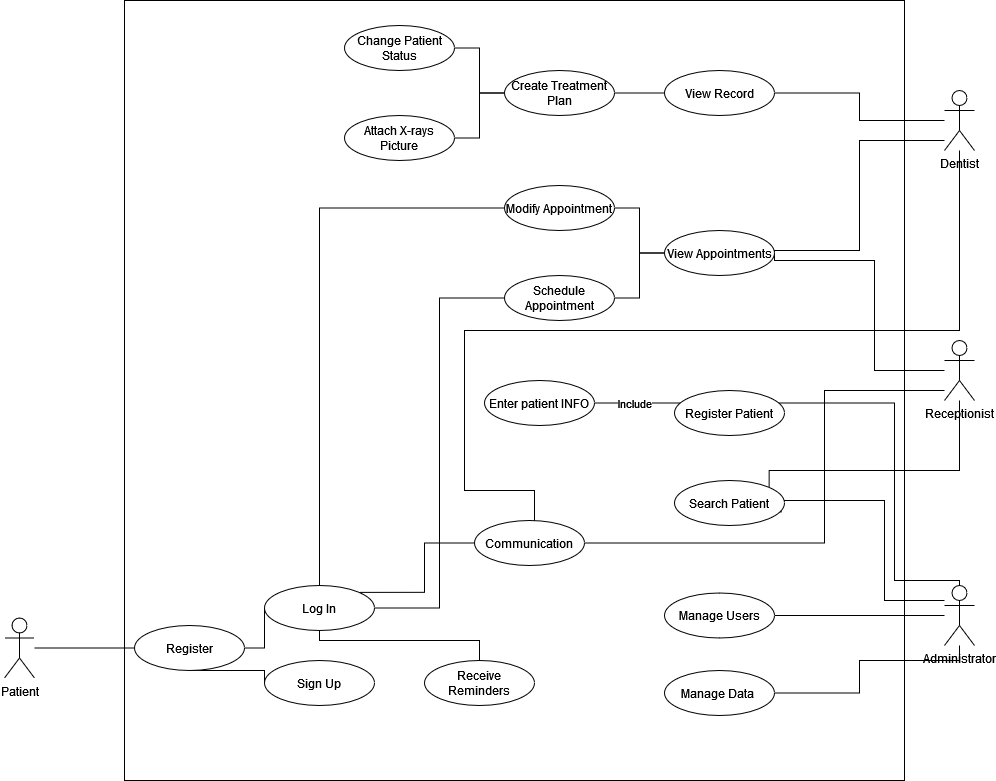

The diagram above was exported from draw.io. Its source (the exported page's mxGraphModel, read from the mxfile embedded in the PNG):
<mxGraphModel dx="1990" dy="1173" grid="1" gridSize="10" guides="1" tooltips="1" connect="1" arrows="1" fold="1" page="1" pageScale="1" pageWidth="850" pageHeight="1100" math="0" shadow="0">
  <root>
    <mxCell id="0" />
    <mxCell id="1" parent="0" />
    <mxCell id="0n7Az4VLLmkUhGDojzqw-1" value="" style="whiteSpace=wrap;html=1;aspect=fixed;" parent="1" vertex="1">
      <mxGeometry x="160" y="70" width="780" height="780" as="geometry" />
    </mxCell>
    <mxCell id="0n7Az4VLLmkUhGDojzqw-20" style="rounded=0;orthogonalLoop=1;jettySize=auto;html=1;entryX=1;entryY=0.5;entryDx=0;entryDy=0;edgeStyle=orthogonalEdgeStyle;endArrow=none;endFill=0;" parent="1" source="0n7Az4VLLmkUhGDojzqw-2" target="0n7Az4VLLmkUhGDojzqw-6" edge="1">
      <mxGeometry relative="1" as="geometry">
        <mxPoint x="970" y="210" as="sourcePoint" />
      </mxGeometry>
    </mxCell>
    <mxCell id="0n7Az4VLLmkUhGDojzqw-29" style="edgeStyle=orthogonalEdgeStyle;shape=connector;rounded=0;orthogonalLoop=1;jettySize=auto;html=1;entryX=1;entryY=0.5;entryDx=0;entryDy=0;labelBackgroundColor=default;strokeColor=default;fontFamily=Helvetica;fontSize=11;fontColor=default;endArrow=none;endFill=0;" parent="1" source="0n7Az4VLLmkUhGDojzqw-2" target="0n7Az4VLLmkUhGDojzqw-8" edge="1">
      <mxGeometry relative="1" as="geometry">
        <Array as="points">
          <mxPoint x="895" y="210" />
          <mxPoint x="895" y="320" />
          <mxPoint x="810" y="320" />
        </Array>
      </mxGeometry>
    </mxCell>
    <mxCell id="0n7Az4VLLmkUhGDojzqw-64" style="edgeStyle=orthogonalEdgeStyle;shape=connector;rounded=0;orthogonalLoop=1;jettySize=auto;html=1;labelBackgroundColor=default;strokeColor=default;fontFamily=Helvetica;fontSize=11;fontColor=default;endArrow=classic;entryX=1;entryY=0.5;entryDx=0;entryDy=0;" parent="1" source="0n7Az4VLLmkUhGDojzqw-2" target="0n7Az4VLLmkUhGDojzqw-60" edge="1">
      <mxGeometry relative="1" as="geometry">
        <Array as="points">
          <mxPoint x="995" y="400" />
          <mxPoint x="500" y="400" />
          <mxPoint x="500" y="560" />
          <mxPoint x="570" y="560" />
          <mxPoint x="570" y="613" />
        </Array>
      </mxGeometry>
    </mxCell>
    <mxCell id="0n7Az4VLLmkUhGDojzqw-2" value="Dentist" style="shape=umlActor;verticalLabelPosition=bottom;verticalAlign=top;html=1;outlineConnect=0;" parent="1" vertex="1">
      <mxGeometry x="980" y="160" width="30" height="60" as="geometry" />
    </mxCell>
    <mxCell id="0n7Az4VLLmkUhGDojzqw-30" style="edgeStyle=orthogonalEdgeStyle;shape=connector;rounded=0;orthogonalLoop=1;jettySize=auto;html=1;entryX=1;entryY=0.5;entryDx=0;entryDy=0;labelBackgroundColor=default;strokeColor=default;fontFamily=Helvetica;fontSize=11;fontColor=default;endArrow=none;endFill=0;" parent="1" source="0n7Az4VLLmkUhGDojzqw-3" target="0n7Az4VLLmkUhGDojzqw-8" edge="1">
      <mxGeometry relative="1" as="geometry">
        <Array as="points">
          <mxPoint x="910" y="440" />
          <mxPoint x="910" y="330" />
          <mxPoint x="810" y="330" />
        </Array>
      </mxGeometry>
    </mxCell>
    <mxCell id="0n7Az4VLLmkUhGDojzqw-42" style="edgeStyle=orthogonalEdgeStyle;shape=connector;rounded=0;orthogonalLoop=1;jettySize=auto;html=1;entryX=1;entryY=0;entryDx=0;entryDy=0;labelBackgroundColor=default;strokeColor=default;fontFamily=Helvetica;fontSize=11;fontColor=default;endArrow=none;endFill=0;" parent="1" source="0n7Az4VLLmkUhGDojzqw-3" target="0n7Az4VLLmkUhGDojzqw-41" edge="1">
      <mxGeometry relative="1" as="geometry">
        <Array as="points">
          <mxPoint x="995" y="540" />
          <mxPoint x="805" y="540" />
        </Array>
      </mxGeometry>
    </mxCell>
    <mxCell id="0n7Az4VLLmkUhGDojzqw-63" style="edgeStyle=orthogonalEdgeStyle;shape=connector;rounded=0;orthogonalLoop=1;jettySize=auto;html=1;entryX=1;entryY=0.5;entryDx=0;entryDy=0;labelBackgroundColor=default;strokeColor=default;fontFamily=Helvetica;fontSize=11;fontColor=default;endArrow=none;endFill=0;" parent="1" source="0n7Az4VLLmkUhGDojzqw-3" target="0n7Az4VLLmkUhGDojzqw-60" edge="1">
      <mxGeometry relative="1" as="geometry">
        <Array as="points">
          <mxPoint x="860" y="460" />
          <mxPoint x="860" y="613" />
        </Array>
      </mxGeometry>
    </mxCell>
    <mxCell id="0n7Az4VLLmkUhGDojzqw-3" value="Receptionist" style="shape=umlActor;verticalLabelPosition=bottom;verticalAlign=top;html=1;outlineConnect=0;" parent="1" vertex="1">
      <mxGeometry x="980" y="410" width="30" height="60" as="geometry" />
    </mxCell>
    <mxCell id="0n7Az4VLLmkUhGDojzqw-33" style="edgeStyle=orthogonalEdgeStyle;shape=connector;rounded=0;orthogonalLoop=1;jettySize=auto;html=1;entryX=1;entryY=0.5;entryDx=0;entryDy=0;labelBackgroundColor=default;strokeColor=default;fontFamily=Helvetica;fontSize=11;fontColor=default;endArrow=none;endFill=0;" parent="1" source="0n7Az4VLLmkUhGDojzqw-4" target="0n7Az4VLLmkUhGDojzqw-16" edge="1">
      <mxGeometry relative="1" as="geometry">
        <Array as="points">
          <mxPoint x="950" y="685" />
          <mxPoint x="950" y="685" />
        </Array>
      </mxGeometry>
    </mxCell>
    <mxCell id="0n7Az4VLLmkUhGDojzqw-34" style="edgeStyle=orthogonalEdgeStyle;shape=connector;rounded=0;orthogonalLoop=1;jettySize=auto;html=1;entryX=1;entryY=0.5;entryDx=0;entryDy=0;labelBackgroundColor=default;strokeColor=default;fontFamily=Helvetica;fontSize=11;fontColor=default;endArrow=none;endFill=0;" parent="1" source="0n7Az4VLLmkUhGDojzqw-4" target="0n7Az4VLLmkUhGDojzqw-32" edge="1">
      <mxGeometry relative="1" as="geometry">
        <Array as="points">
          <mxPoint x="995" y="730" />
          <mxPoint x="895" y="730" />
          <mxPoint x="895" y="763" />
        </Array>
      </mxGeometry>
    </mxCell>
    <mxCell id="0n7Az4VLLmkUhGDojzqw-35" style="edgeStyle=orthogonalEdgeStyle;shape=connector;rounded=0;orthogonalLoop=1;jettySize=auto;html=1;entryX=0.977;entryY=0.696;entryDx=0;entryDy=0;labelBackgroundColor=default;strokeColor=default;fontFamily=Helvetica;fontSize=11;fontColor=default;endArrow=none;endFill=0;entryPerimeter=0;" parent="1" source="0n7Az4VLLmkUhGDojzqw-4" target="0n7Az4VLLmkUhGDojzqw-41" edge="1">
      <mxGeometry relative="1" as="geometry">
        <mxPoint x="630" y="562.5" as="targetPoint" />
        <Array as="points">
          <mxPoint x="920" y="670" />
          <mxPoint x="920" y="570" />
          <mxPoint x="810" y="570" />
          <mxPoint x="810" y="581" />
        </Array>
      </mxGeometry>
    </mxCell>
    <mxCell id="0n7Az4VLLmkUhGDojzqw-37" style="edgeStyle=orthogonalEdgeStyle;shape=connector;rounded=0;orthogonalLoop=1;jettySize=auto;html=1;entryX=1;entryY=0.5;entryDx=0;entryDy=0;labelBackgroundColor=default;strokeColor=default;fontFamily=Helvetica;fontSize=11;fontColor=default;endArrow=none;endFill=0;" parent="1" source="0n7Az4VLLmkUhGDojzqw-4" target="0n7Az4VLLmkUhGDojzqw-31" edge="1">
      <mxGeometry relative="1" as="geometry">
        <Array as="points">
          <mxPoint x="995" y="650" />
          <mxPoint x="930" y="650" />
          <mxPoint x="930" y="473" />
        </Array>
      </mxGeometry>
    </mxCell>
    <mxCell id="0n7Az4VLLmkUhGDojzqw-40" value="Include" style="edgeLabel;html=1;align=center;verticalAlign=middle;resizable=0;points=[];fontSize=11;fontFamily=Helvetica;fontColor=default;" parent="0n7Az4VLLmkUhGDojzqw-37" vertex="1" connectable="0">
      <mxGeometry x="0.8575" relative="1" as="geometry">
        <mxPoint as="offset" />
      </mxGeometry>
    </mxCell>
    <mxCell id="0n7Az4VLLmkUhGDojzqw-4" value="Administrator" style="shape=umlActor;verticalLabelPosition=bottom;verticalAlign=top;html=1;outlineConnect=0;" parent="1" vertex="1">
      <mxGeometry x="980" y="655" width="30" height="60" as="geometry" />
    </mxCell>
    <mxCell id="0n7Az4VLLmkUhGDojzqw-53" style="edgeStyle=orthogonalEdgeStyle;shape=connector;rounded=0;orthogonalLoop=1;jettySize=auto;html=1;entryX=0;entryY=0.5;entryDx=0;entryDy=0;labelBackgroundColor=default;strokeColor=default;fontFamily=Helvetica;fontSize=11;fontColor=default;endArrow=none;endFill=0;" parent="1" source="0n7Az4VLLmkUhGDojzqw-5" target="0n7Az4VLLmkUhGDojzqw-43" edge="1">
      <mxGeometry relative="1" as="geometry" />
    </mxCell>
    <mxCell id="0n7Az4VLLmkUhGDojzqw-5" value="Patient" style="shape=umlActor;verticalLabelPosition=bottom;verticalAlign=top;html=1;outlineConnect=0;" parent="1" vertex="1">
      <mxGeometry x="40" y="687.5" width="30" height="60" as="geometry" />
    </mxCell>
    <mxCell id="0n7Az4VLLmkUhGDojzqw-22" style="edgeStyle=orthogonalEdgeStyle;shape=connector;rounded=0;orthogonalLoop=1;jettySize=auto;html=1;exitX=0;exitY=0.5;exitDx=0;exitDy=0;entryX=1;entryY=0.5;entryDx=0;entryDy=0;labelBackgroundColor=default;strokeColor=default;fontFamily=Helvetica;fontSize=11;fontColor=default;endArrow=none;endFill=0;" parent="1" source="0n7Az4VLLmkUhGDojzqw-6" target="0n7Az4VLLmkUhGDojzqw-7" edge="1">
      <mxGeometry relative="1" as="geometry" />
    </mxCell>
    <mxCell id="0n7Az4VLLmkUhGDojzqw-6" value="View Record" style="ellipse;whiteSpace=wrap;html=1;" parent="1" vertex="1">
      <mxGeometry x="700" y="140" width="110" height="45" as="geometry" />
    </mxCell>
    <mxCell id="0n7Az4VLLmkUhGDojzqw-23" style="edgeStyle=orthogonalEdgeStyle;shape=connector;rounded=0;orthogonalLoop=1;jettySize=auto;html=1;exitX=0;exitY=0.5;exitDx=0;exitDy=0;labelBackgroundColor=default;strokeColor=default;fontFamily=Helvetica;fontSize=11;fontColor=default;endArrow=none;endFill=0;" parent="1" source="0n7Az4VLLmkUhGDojzqw-7" target="0n7Az4VLLmkUhGDojzqw-10" edge="1">
      <mxGeometry relative="1" as="geometry" />
    </mxCell>
    <mxCell id="0n7Az4VLLmkUhGDojzqw-26" style="edgeStyle=orthogonalEdgeStyle;shape=connector;rounded=0;orthogonalLoop=1;jettySize=auto;html=1;exitX=0;exitY=0.5;exitDx=0;exitDy=0;entryX=1;entryY=0.5;entryDx=0;entryDy=0;labelBackgroundColor=default;strokeColor=default;fontFamily=Helvetica;fontSize=11;fontColor=default;endArrow=none;endFill=0;" parent="1" source="0n7Az4VLLmkUhGDojzqw-7" target="0n7Az4VLLmkUhGDojzqw-9" edge="1">
      <mxGeometry relative="1" as="geometry" />
    </mxCell>
    <mxCell id="0n7Az4VLLmkUhGDojzqw-7" value="Create Treatment Plan" style="ellipse;whiteSpace=wrap;html=1;" parent="1" vertex="1">
      <mxGeometry x="540" y="140" width="110" height="45" as="geometry" />
    </mxCell>
    <mxCell id="0n7Az4VLLmkUhGDojzqw-27" style="edgeStyle=orthogonalEdgeStyle;shape=connector;rounded=0;orthogonalLoop=1;jettySize=auto;html=1;exitX=0;exitY=0.5;exitDx=0;exitDy=0;entryX=1;entryY=0.5;entryDx=0;entryDy=0;labelBackgroundColor=default;strokeColor=default;fontFamily=Helvetica;fontSize=11;fontColor=default;endArrow=none;endFill=0;" parent="1" source="0n7Az4VLLmkUhGDojzqw-8" target="0n7Az4VLLmkUhGDojzqw-12" edge="1">
      <mxGeometry relative="1" as="geometry" />
    </mxCell>
    <mxCell id="0n7Az4VLLmkUhGDojzqw-28" style="edgeStyle=orthogonalEdgeStyle;shape=connector;rounded=0;orthogonalLoop=1;jettySize=auto;html=1;entryX=1;entryY=0.5;entryDx=0;entryDy=0;labelBackgroundColor=default;strokeColor=default;fontFamily=Helvetica;fontSize=11;fontColor=default;endArrow=none;endFill=0;" parent="1" source="0n7Az4VLLmkUhGDojzqw-8" target="0n7Az4VLLmkUhGDojzqw-13" edge="1">
      <mxGeometry relative="1" as="geometry" />
    </mxCell>
    <mxCell id="0n7Az4VLLmkUhGDojzqw-8" value="View Appointments" style="ellipse;whiteSpace=wrap;html=1;" parent="1" vertex="1">
      <mxGeometry x="700" y="300" width="110" height="45" as="geometry" />
    </mxCell>
    <mxCell id="0n7Az4VLLmkUhGDojzqw-9" value="Attach X-rays Picture" style="ellipse;whiteSpace=wrap;html=1;" parent="1" vertex="1">
      <mxGeometry x="380" y="185" width="110" height="45" as="geometry" />
    </mxCell>
    <mxCell id="0n7Az4VLLmkUhGDojzqw-10" value="Change Patient Status" style="ellipse;whiteSpace=wrap;html=1;" parent="1" vertex="1">
      <mxGeometry x="380" y="95" width="110" height="45" as="geometry" />
    </mxCell>
    <mxCell id="0n7Az4VLLmkUhGDojzqw-12" value="Modify Appointment" style="ellipse;whiteSpace=wrap;html=1;" parent="1" vertex="1">
      <mxGeometry x="540" y="255" width="110" height="45" as="geometry" />
    </mxCell>
    <mxCell id="0n7Az4VLLmkUhGDojzqw-13" value="Schedule Appointment" style="ellipse;whiteSpace=wrap;html=1;" parent="1" vertex="1">
      <mxGeometry x="540" y="345" width="110" height="45" as="geometry" />
    </mxCell>
    <mxCell id="0n7Az4VLLmkUhGDojzqw-16" value="Manage Users" style="ellipse;whiteSpace=wrap;html=1;" parent="1" vertex="1">
      <mxGeometry x="700" y="662.5" width="110" height="45" as="geometry" />
    </mxCell>
    <mxCell id="0n7Az4VLLmkUhGDojzqw-31" value="Enter patient INFO" style="ellipse;whiteSpace=wrap;html=1;" parent="1" vertex="1">
      <mxGeometry x="520" y="450" width="110" height="45" as="geometry" />
    </mxCell>
    <mxCell id="0n7Az4VLLmkUhGDojzqw-32" value="Manage Data&amp;nbsp;" style="ellipse;whiteSpace=wrap;html=1;" parent="1" vertex="1">
      <mxGeometry x="700" y="740" width="110" height="45" as="geometry" />
    </mxCell>
    <mxCell id="0n7Az4VLLmkUhGDojzqw-39" value="Register Patient" style="ellipse;whiteSpace=wrap;html=1;" parent="1" vertex="1">
      <mxGeometry x="710" y="460" width="110" height="45" as="geometry" />
    </mxCell>
    <mxCell id="0n7Az4VLLmkUhGDojzqw-41" value="Search Patient" style="ellipse;whiteSpace=wrap;html=1;" parent="1" vertex="1">
      <mxGeometry x="710" y="550" width="110" height="45" as="geometry" />
    </mxCell>
    <mxCell id="0n7Az4VLLmkUhGDojzqw-54" style="edgeStyle=orthogonalEdgeStyle;shape=connector;rounded=0;orthogonalLoop=1;jettySize=auto;html=1;entryX=0;entryY=0.5;entryDx=0;entryDy=0;labelBackgroundColor=default;strokeColor=default;fontFamily=Helvetica;fontSize=11;fontColor=default;endArrow=none;endFill=0;" parent="1" source="0n7Az4VLLmkUhGDojzqw-43" target="0n7Az4VLLmkUhGDojzqw-47" edge="1">
      <mxGeometry relative="1" as="geometry" />
    </mxCell>
    <mxCell id="0n7Az4VLLmkUhGDojzqw-55" style="edgeStyle=orthogonalEdgeStyle;shape=connector;rounded=0;orthogonalLoop=1;jettySize=auto;html=1;entryX=0;entryY=0.5;entryDx=0;entryDy=0;labelBackgroundColor=default;strokeColor=default;fontFamily=Helvetica;fontSize=11;fontColor=default;endArrow=none;endFill=0;" parent="1" source="0n7Az4VLLmkUhGDojzqw-43" target="0n7Az4VLLmkUhGDojzqw-44" edge="1">
      <mxGeometry relative="1" as="geometry">
        <Array as="points">
          <mxPoint x="300" y="740" />
        </Array>
      </mxGeometry>
    </mxCell>
    <mxCell id="0n7Az4VLLmkUhGDojzqw-43" value="Register" style="ellipse;whiteSpace=wrap;html=1;" parent="1" vertex="1">
      <mxGeometry x="170" y="695" width="110" height="45" as="geometry" />
    </mxCell>
    <mxCell id="0n7Az4VLLmkUhGDojzqw-44" value="Sign Up" style="ellipse;whiteSpace=wrap;html=1;" parent="1" vertex="1">
      <mxGeometry x="300" y="730" width="110" height="45" as="geometry" />
    </mxCell>
    <mxCell id="0n7Az4VLLmkUhGDojzqw-56" style="edgeStyle=orthogonalEdgeStyle;shape=connector;rounded=0;orthogonalLoop=1;jettySize=auto;html=1;entryX=0;entryY=0.5;entryDx=0;entryDy=0;labelBackgroundColor=default;strokeColor=default;fontFamily=Helvetica;fontSize=11;fontColor=default;endArrow=none;endFill=0;" parent="1" source="0n7Az4VLLmkUhGDojzqw-47" target="0n7Az4VLLmkUhGDojzqw-13" edge="1">
      <mxGeometry relative="1" as="geometry" />
    </mxCell>
    <mxCell id="0n7Az4VLLmkUhGDojzqw-57" style="edgeStyle=orthogonalEdgeStyle;shape=connector;rounded=0;orthogonalLoop=1;jettySize=auto;html=1;entryX=0;entryY=0.5;entryDx=0;entryDy=0;labelBackgroundColor=default;strokeColor=default;fontFamily=Helvetica;fontSize=11;fontColor=default;endArrow=none;endFill=0;" parent="1" source="0n7Az4VLLmkUhGDojzqw-47" target="0n7Az4VLLmkUhGDojzqw-12" edge="1">
      <mxGeometry relative="1" as="geometry">
        <Array as="points">
          <mxPoint x="355" y="277" />
        </Array>
      </mxGeometry>
    </mxCell>
    <mxCell id="0n7Az4VLLmkUhGDojzqw-59" style="edgeStyle=orthogonalEdgeStyle;shape=connector;rounded=0;orthogonalLoop=1;jettySize=auto;html=1;exitX=0.5;exitY=1;exitDx=0;exitDy=0;labelBackgroundColor=default;strokeColor=default;fontFamily=Helvetica;fontSize=11;fontColor=default;endArrow=none;endFill=0;" parent="1" source="0n7Az4VLLmkUhGDojzqw-47" target="0n7Az4VLLmkUhGDojzqw-58" edge="1">
      <mxGeometry relative="1" as="geometry">
        <Array as="points">
          <mxPoint x="355" y="710" />
          <mxPoint x="515" y="710" />
        </Array>
      </mxGeometry>
    </mxCell>
    <mxCell id="0n7Az4VLLmkUhGDojzqw-62" style="edgeStyle=orthogonalEdgeStyle;shape=connector;rounded=0;orthogonalLoop=1;jettySize=auto;html=1;exitX=1;exitY=0;exitDx=0;exitDy=0;entryX=0;entryY=0.5;entryDx=0;entryDy=0;labelBackgroundColor=default;strokeColor=default;fontFamily=Helvetica;fontSize=11;fontColor=default;endArrow=none;endFill=0;" parent="1" source="0n7Az4VLLmkUhGDojzqw-47" target="0n7Az4VLLmkUhGDojzqw-60" edge="1">
      <mxGeometry relative="1" as="geometry" />
    </mxCell>
    <mxCell id="0n7Az4VLLmkUhGDojzqw-47" value="Log In" style="ellipse;whiteSpace=wrap;html=1;" parent="1" vertex="1">
      <mxGeometry x="300" y="655" width="110" height="45" as="geometry" />
    </mxCell>
    <mxCell id="0n7Az4VLLmkUhGDojzqw-58" value="Receive Reminders" style="ellipse;whiteSpace=wrap;html=1;" parent="1" vertex="1">
      <mxGeometry x="460" y="730" width="110" height="45" as="geometry" />
    </mxCell>
    <mxCell id="0n7Az4VLLmkUhGDojzqw-60" value="Communication" style="ellipse;whiteSpace=wrap;html=1;" parent="1" vertex="1">
      <mxGeometry x="510" y="590" width="110" height="45" as="geometry" />
    </mxCell>
  </root>
</mxGraphModel>